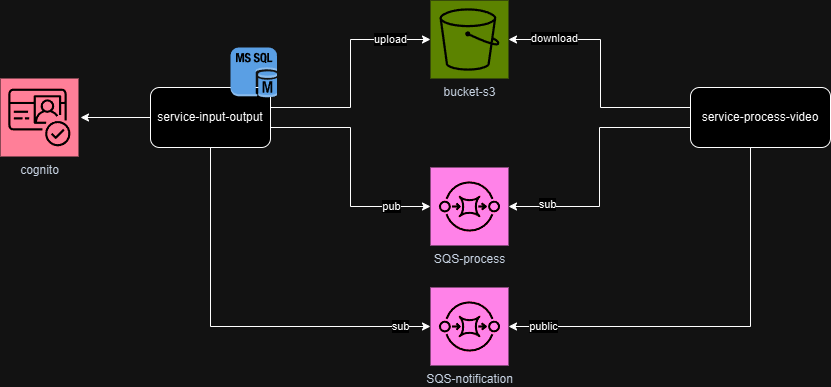

The diagram above was exported from draw.io. Its source (the exported page's mxGraphModel, read from the mxfile embedded in the PNG):
<mxGraphModel dx="2578" dy="943" grid="1" gridSize="10" guides="1" tooltips="1" connect="1" arrows="1" fold="1" page="1" pageScale="1" pageWidth="850" pageHeight="1100" math="0" shadow="0">
  <root>
    <mxCell id="0" />
    <mxCell id="1" parent="0" />
    <mxCell id="qgZWbG_yGvjp5zLY2V86-15" style="edgeStyle=orthogonalEdgeStyle;rounded=0;orthogonalLoop=1;jettySize=auto;html=1;" edge="1" parent="1" source="qgZWbG_yGvjp5zLY2V86-1">
      <mxGeometry relative="1" as="geometry">
        <mxPoint x="-20" y="280" as="targetPoint" />
      </mxGeometry>
    </mxCell>
    <mxCell id="qgZWbG_yGvjp5zLY2V86-1" value="service-input-output" style="rounded=1;whiteSpace=wrap;html=1;" vertex="1" parent="1">
      <mxGeometry x="50" y="250" width="120" height="60" as="geometry" />
    </mxCell>
    <mxCell id="qgZWbG_yGvjp5zLY2V86-3" style="edgeStyle=orthogonalEdgeStyle;rounded=0;orthogonalLoop=1;jettySize=auto;html=1;entryX=0;entryY=0.5;entryDx=0;entryDy=0;entryPerimeter=0;" edge="1" parent="1" source="qgZWbG_yGvjp5zLY2V86-1" target="qgZWbG_yGvjp5zLY2V86-19">
      <mxGeometry relative="1" as="geometry">
        <mxPoint x="347" y="199" as="targetPoint" />
        <Array as="points">
          <mxPoint x="250" y="270" />
          <mxPoint x="250" y="202" />
        </Array>
      </mxGeometry>
    </mxCell>
    <mxCell id="qgZWbG_yGvjp5zLY2V86-36" value="upload" style="edgeLabel;html=1;align=center;verticalAlign=middle;resizable=0;points=[];" vertex="1" connectable="0" parent="qgZWbG_yGvjp5zLY2V86-3">
      <mxGeometry x="-0.7297" y="2" relative="1" as="geometry">
        <mxPoint x="89" y="-66" as="offset" />
      </mxGeometry>
    </mxCell>
    <mxCell id="qgZWbG_yGvjp5zLY2V86-4" value="service-process-video" style="rounded=1;whiteSpace=wrap;html=1;" vertex="1" parent="1">
      <mxGeometry x="590" y="250" width="140" height="60" as="geometry" />
    </mxCell>
    <mxCell id="qgZWbG_yGvjp5zLY2V86-5" style="edgeStyle=orthogonalEdgeStyle;rounded=0;orthogonalLoop=1;jettySize=auto;html=1;entryX=1;entryY=0.5;entryDx=0;entryDy=0;entryPerimeter=0;" edge="1" parent="1" source="qgZWbG_yGvjp5zLY2V86-4" target="qgZWbG_yGvjp5zLY2V86-19">
      <mxGeometry relative="1" as="geometry">
        <mxPoint x="425" y="199" as="targetPoint" />
        <Array as="points">
          <mxPoint x="500" y="270" />
          <mxPoint x="500" y="202" />
        </Array>
      </mxGeometry>
    </mxCell>
    <mxCell id="qgZWbG_yGvjp5zLY2V86-46" value="download" style="edgeLabel;html=1;align=center;verticalAlign=middle;resizable=0;points=[];" vertex="1" connectable="0" parent="qgZWbG_yGvjp5zLY2V86-5">
      <mxGeometry x="0.6309" y="-1" relative="1" as="geometry">
        <mxPoint as="offset" />
      </mxGeometry>
    </mxCell>
    <mxCell id="qgZWbG_yGvjp5zLY2V86-6" value="cognito" style="sketch=0;points=[[0,0,0],[0.25,0,0],[0.5,0,0],[0.75,0,0],[1,0,0],[0,1,0],[0.25,1,0],[0.5,1,0],[0.75,1,0],[1,1,0],[0,0.25,0],[0,0.5,0],[0,0.75,0],[1,0.25,0],[1,0.5,0],[1,0.75,0]];outlineConnect=0;fontColor=#232F3E;fillColor=#DD344C;strokeColor=#ffffff;dashed=0;verticalLabelPosition=bottom;verticalAlign=top;align=center;html=1;fontSize=12;fontStyle=0;aspect=fixed;shape=mxgraph.aws4.resourceIcon;resIcon=mxgraph.aws4.cognito;" vertex="1" parent="1">
      <mxGeometry x="-100" y="241" width="78" height="78" as="geometry" />
    </mxCell>
    <mxCell id="qgZWbG_yGvjp5zLY2V86-19" value="bucket-s3" style="sketch=0;points=[[0,0,0],[0.25,0,0],[0.5,0,0],[0.75,0,0],[1,0,0],[0,1,0],[0.25,1,0],[0.5,1,0],[0.75,1,0],[1,1,0],[0,0.25,0],[0,0.5,0],[0,0.75,0],[1,0.25,0],[1,0.5,0],[1,0.75,0]];outlineConnect=0;fontColor=#232F3E;fillColor=#7AA116;strokeColor=#ffffff;dashed=0;verticalLabelPosition=bottom;verticalAlign=top;align=center;html=1;fontSize=12;fontStyle=0;aspect=fixed;shape=mxgraph.aws4.resourceIcon;resIcon=mxgraph.aws4.s3;" vertex="1" parent="1">
      <mxGeometry x="330" y="163" width="78" height="78" as="geometry" />
    </mxCell>
    <mxCell id="qgZWbG_yGvjp5zLY2V86-25" value="SQS-process" style="sketch=0;points=[[0,0,0],[0.25,0,0],[0.5,0,0],[0.75,0,0],[1,0,0],[0,1,0],[0.25,1,0],[0.5,1,0],[0.75,1,0],[1,1,0],[0,0.25,0],[0,0.5,0],[0,0.75,0],[1,0.25,0],[1,0.5,0],[1,0.75,0]];outlineConnect=0;fontColor=#232F3E;fillColor=#E7157B;strokeColor=#ffffff;dashed=0;verticalLabelPosition=bottom;verticalAlign=top;align=center;html=1;fontSize=12;fontStyle=0;aspect=fixed;shape=mxgraph.aws4.resourceIcon;resIcon=mxgraph.aws4.sqs;" vertex="1" parent="1">
      <mxGeometry x="330" y="330" width="78" height="78" as="geometry" />
    </mxCell>
    <mxCell id="qgZWbG_yGvjp5zLY2V86-33" style="edgeStyle=orthogonalEdgeStyle;rounded=0;orthogonalLoop=1;jettySize=auto;html=1;entryX=0;entryY=0.5;entryDx=0;entryDy=0;entryPerimeter=0;" edge="1" parent="1" source="qgZWbG_yGvjp5zLY2V86-1" target="qgZWbG_yGvjp5zLY2V86-25">
      <mxGeometry relative="1" as="geometry">
        <Array as="points">
          <mxPoint x="250" y="290" />
          <mxPoint x="250" y="369" />
        </Array>
      </mxGeometry>
    </mxCell>
    <mxCell id="qgZWbG_yGvjp5zLY2V86-37" value="pub" style="edgeLabel;html=1;align=center;verticalAlign=middle;resizable=0;points=[];" vertex="1" connectable="0" parent="qgZWbG_yGvjp5zLY2V86-33">
      <mxGeometry x="-0.8043" y="-1" relative="1" as="geometry">
        <mxPoint x="97" y="78" as="offset" />
      </mxGeometry>
    </mxCell>
    <mxCell id="qgZWbG_yGvjp5zLY2V86-34" style="edgeStyle=orthogonalEdgeStyle;rounded=0;orthogonalLoop=1;jettySize=auto;html=1;entryX=1;entryY=0.5;entryDx=0;entryDy=0;entryPerimeter=0;" edge="1" parent="1" source="qgZWbG_yGvjp5zLY2V86-4" target="qgZWbG_yGvjp5zLY2V86-25">
      <mxGeometry relative="1" as="geometry">
        <Array as="points">
          <mxPoint x="499" y="290" />
          <mxPoint x="499" y="369" />
        </Array>
      </mxGeometry>
    </mxCell>
    <mxCell id="qgZWbG_yGvjp5zLY2V86-38" value="sub" style="edgeLabel;html=1;align=center;verticalAlign=middle;resizable=0;points=[];" vertex="1" connectable="0" parent="qgZWbG_yGvjp5zLY2V86-34">
      <mxGeometry x="0.7048" y="-2" relative="1" as="geometry">
        <mxPoint as="offset" />
      </mxGeometry>
    </mxCell>
    <mxCell id="qgZWbG_yGvjp5zLY2V86-41" value="SQS-notification" style="sketch=0;points=[[0,0,0],[0.25,0,0],[0.5,0,0],[0.75,0,0],[1,0,0],[0,1,0],[0.25,1,0],[0.5,1,0],[0.75,1,0],[1,1,0],[0,0.25,0],[0,0.5,0],[0,0.75,0],[1,0.25,0],[1,0.5,0],[1,0.75,0]];outlineConnect=0;fontColor=#232F3E;fillColor=#E7157B;strokeColor=#ffffff;dashed=0;verticalLabelPosition=bottom;verticalAlign=top;align=center;html=1;fontSize=12;fontStyle=0;aspect=fixed;shape=mxgraph.aws4.resourceIcon;resIcon=mxgraph.aws4.sqs;" vertex="1" parent="1">
      <mxGeometry x="330" y="450" width="78" height="78" as="geometry" />
    </mxCell>
    <mxCell id="qgZWbG_yGvjp5zLY2V86-42" style="edgeStyle=orthogonalEdgeStyle;rounded=0;orthogonalLoop=1;jettySize=auto;html=1;entryX=1;entryY=0.5;entryDx=0;entryDy=0;entryPerimeter=0;" edge="1" parent="1" source="qgZWbG_yGvjp5zLY2V86-4" target="qgZWbG_yGvjp5zLY2V86-41">
      <mxGeometry relative="1" as="geometry">
        <Array as="points">
          <mxPoint x="650" y="489" />
        </Array>
      </mxGeometry>
    </mxCell>
    <mxCell id="qgZWbG_yGvjp5zLY2V86-43" value="public" style="edgeLabel;html=1;align=center;verticalAlign=middle;resizable=0;points=[];" vertex="1" connectable="0" parent="qgZWbG_yGvjp5zLY2V86-42">
      <mxGeometry x="0.8351" y="2" relative="1" as="geometry">
        <mxPoint y="-2" as="offset" />
      </mxGeometry>
    </mxCell>
    <mxCell id="qgZWbG_yGvjp5zLY2V86-44" style="edgeStyle=orthogonalEdgeStyle;rounded=0;orthogonalLoop=1;jettySize=auto;html=1;entryX=0;entryY=0.5;entryDx=0;entryDy=0;entryPerimeter=0;" edge="1" parent="1" source="qgZWbG_yGvjp5zLY2V86-1" target="qgZWbG_yGvjp5zLY2V86-41">
      <mxGeometry relative="1" as="geometry">
        <Array as="points">
          <mxPoint x="110" y="489" />
        </Array>
      </mxGeometry>
    </mxCell>
    <mxCell id="qgZWbG_yGvjp5zLY2V86-45" value="sub" style="edgeLabel;html=1;align=center;verticalAlign=middle;resizable=0;points=[];" vertex="1" connectable="0" parent="qgZWbG_yGvjp5zLY2V86-44">
      <mxGeometry x="0.7601" relative="1" as="geometry">
        <mxPoint x="18" as="offset" />
      </mxGeometry>
    </mxCell>
    <mxCell id="qgZWbG_yGvjp5zLY2V86-48" value="" style="outlineConnect=0;dashed=0;verticalLabelPosition=bottom;verticalAlign=top;align=center;html=1;shape=mxgraph.aws3.ms_sql_instance;fillColor=#2E73B8;gradientColor=none;" vertex="1" parent="1">
      <mxGeometry x="130" y="210" width="46.51" height="50" as="geometry" />
    </mxCell>
  </root>
</mxGraphModel>